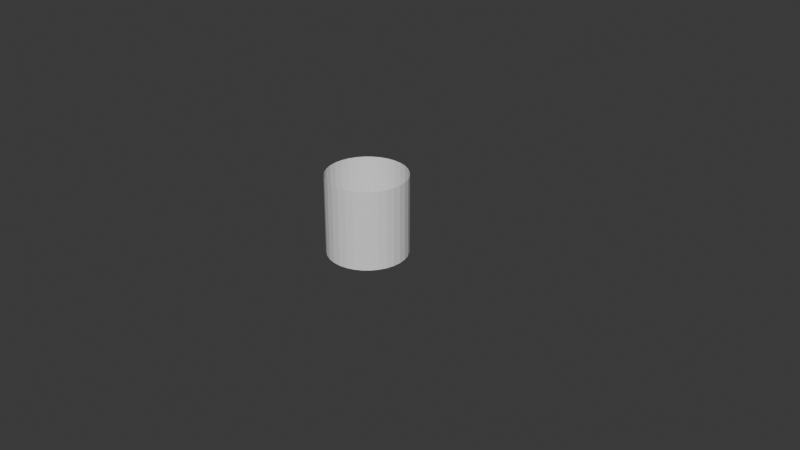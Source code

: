 # Source: AstronomersBar.blend  (saved by Blender 4.4.32; exported with 4.5.12 LTS)
import bpy
from mathutils import Matrix  # noqa: F401  (used for matrix-valued properties, if any)

bpy.ops.wm.read_factory_settings(use_empty=True)
scene = bpy.context.scene
scene.name = 'Scene'

# ---- collections
col_collection = bpy.data.collections.new('Collection'); scene.collection.children.link(col_collection)

# ---- world
world_world = bpy.data.worlds.new('World'); scene.world = world_world
world_world.use_nodes = True; world_world.node_tree.nodes.clear()
_N = world_world.node_tree.nodes; _L = world_world.node_tree.links
n0 = _N.new('ShaderNodeOutputWorld'); n0.name = 'World Output'; n0.location = (300, 300)
n1 = _N.new('ShaderNodeBackground'); n1.name = 'Background'; n1.location = (10, 300)
n1.inputs[0].default_value = (0.05088, 0.05088, 0.05088, 1.0)
_L.new(n1.outputs[0], n0.inputs[0])
n0.is_active_output = True
world_world.color = (0.05088, 0.05088, 0.05088)
world_world.sun_shadow_jitter_overblur = 0.0

# ---- meshes
me_circle_001 = bpy.data.meshes.new('Circle.001')
me_circle_001.from_pydata([(0.0, 4.572, 0.0), (-0.892, 4.484, 0.0), (-1.75, 4.224, 0.0), (-2.54, 3.801, 0.0), (-3.233, 3.233, 0.0), (-3.801, 2.54, 0.0), (-4.224, 1.75, 0.0), (-4.484, 0.892, 0.0), (-4.572, 0.0, 0.0), (-4.484, -0.892, 0.0), (-4.224, -1.75, 0.0), (-3.801, -2.54, 0.0), (-3.233, -3.233, 0.0), (-2.54, -3.801, 0.0), (-1.75, -4.224, 0.0), (-0.892, -4.484, 0.0), (0.0, -4.572, 0.0), (0.892, -4.484, 0.0), (1.75, -4.224, 0.0), (2.54, -3.801, 0.0), (3.233, -3.233, 0.0), (3.801, -2.54, 0.0), (4.224, -1.75, 0.0), (4.484, -0.892, 0.0), (4.572, 0.0, 0.0), (4.484, 0.892, 0.0), (4.224, 1.75, 0.0), (3.801, 2.54, 0.0), (3.233, 3.233, 0.0), (2.54, 3.801, 0.0), (1.75, 4.224, 0.0), (0.892, 4.484, 0.0), (0.0, 4.572, 9.144), (-0.892, 4.484, 9.144), (-1.75, 4.224, 9.144), (-2.54, 3.801, 9.144), (-3.233, 3.233, 9.144), (-3.801, 2.54, 9.144), (-4.224, 1.75, 9.144), (-4.484, 0.892, 9.144), (-4.572, 0.0, 9.144), (-4.484, -0.892, 9.144), (-4.224, -1.75, 9.144), (-3.801, -2.54, 9.144), (-3.233, -3.233, 9.144), (-2.54, -3.801, 9.144), (-1.75, -4.224, 9.144), (-0.892, -4.484, 9.144), (0.0, -4.572, 9.144), (0.892, -4.484, 9.144), (1.75, -4.224, 9.144), (2.54, -3.801, 9.144), (3.233, -3.233, 9.144), (3.801, -2.54, 9.144), (4.224, -1.75, 9.144), (4.484, -0.892, 9.144), (4.572, 0.0, 9.144), (4.484, 0.892, 9.144), (4.224, 1.75, 9.144), (3.801, 2.54, 9.144), (3.233, 3.233, 9.144), (2.54, 3.801, 9.144), (1.75, 4.224, 9.144), (0.892, 4.484, 9.144)], [], [(6, 7, 39, 38), (20, 21, 53, 52), (7, 8, 40, 39), (21, 22, 54, 53), (8, 9, 41, 40), (22, 23, 55, 54), (9, 10, 42, 41), (23, 24, 56, 55), (10, 11, 43, 42), (24, 25, 57, 56), (11, 12, 44, 43), (25, 26, 58, 57), (12, 13, 45, 44), (26, 27, 59, 58), (13, 14, 46, 45), (0, 1, 33, 32), (27, 28, 60, 59), (14, 15, 47, 46), (1, 2, 34, 33), (28, 29, 61, 60), (15, 16, 48, 47), (2, 3, 35, 34), (29, 30, 62, 61), (16, 17, 49, 48), (3, 4, 36, 35), (30, 31, 63, 62), (17, 18, 50, 49), (4, 5, 37, 36), (31, 0, 32, 63), (18, 19, 51, 50), (5, 6, 38, 37), (19, 20, 52, 51)])
_uv = me_circle_001.uv_layers.new(name='UVMap')
_uv.uv.foreach_set('vector', [0.0, 0.0, 0.0, 0.0, 0.0, 0.0, 0.0, 0.0, 0.0, 0.0, 0.0, 0.0, 0.0, 0.0, 0.0, 0.0, 0.0, 0.0, 0.0, 0.0, 0.0, 0.0, 0.0, 0.0, 0.0, 0.0, 0.0, 0.0, 0.0, 0.0, 0.0, 0.0, 0.0, 0.0, 0.0, 0.0, 0.0, 0.0, 0.0, 0.0, 0.0, 0.0, 0.0, 0.0, 0.0, 0.0, 0.0, 0.0, 0.0, 0.0, 0.0, 0.0, 0.0, 0.0, 0.0, 0.0, 0.0, 0.0, 0.0, 0.0, 0.0, 0.0, 0.0, 0.0, 0.0, 0.0, 0.0, 0.0, 0.0, 0.0, 0.0, 0.0, 0.0, 0.0, 0.0, 0.0, 0.0, 0.0, 0.0, 0.0, 0.0, 0.0, 0.0, 0.0, 0.0, 0.0, 0.0, 0.0, 0.0, 0.0, 0.0, 0.0, 0.0, 0.0, 0.0, 0.0, 0.0, 0.0, 0.0, 0.0, 0.0, 0.0, 0.0, 0.0, 0.0, 0.0, 0.0, 0.0, 0.0, 0.0, 0.0, 0.0, 0.0, 0.0, 0.0, 0.0, 0.0, 0.0, 0.0, 0.0, 0.0, 0.0, 0.0, 0.0, 0.0, 0.0, 0.0, 0.0, 0.0, 0.0, 0.0, 0.0, 0.0, 0.0, 0.0, 0.0, 0.0, 0.0, 0.0, 0.0, 0.0, 0.0, 0.0, 0.0, 0.0, 0.0, 0.0, 0.0, 0.0, 0.0, 0.0, 0.0, 0.0, 0.0, 0.0, 0.0, 0.0, 0.0, 0.0, 0.0, 0.0, 0.0, 0.0, 0.0, 0.0, 0.0, 0.0, 0.0, 0.0, 0.0, 0.0, 0.0, 0.0, 0.0, 0.0, 0.0, 0.0, 0.0, 0.0, 0.0, 0.0, 0.0, 0.0, 0.0, 0.0, 0.0, 0.0, 0.0, 0.0, 0.0, 0.0, 0.0, 0.0, 0.0, 0.0, 0.0, 0.0, 0.0, 0.0, 0.0, 0.0, 0.0, 0.0, 0.0, 0.0, 0.0, 0.0, 0.0, 0.0, 0.0, 0.0, 0.0, 0.0, 0.0, 0.0, 0.0, 0.0, 0.0, 0.0, 0.0, 0.0, 0.0, 0.0, 0.0, 0.0, 0.0, 0.0, 0.0, 0.0, 0.0, 0.0, 0.0, 0.0, 0.0, 0.0, 0.0, 0.0, 0.0, 0.0, 0.0, 0.0, 0.0, 0.0, 0.0, 0.0, 0.0, 0.0, 0.0, 0.0, 0.0, 0.0, 0.0, 0.0, 0.0, 0.0, 0.0])
me_circle_001.update()
me_circle_002 = bpy.data.meshes.new('Circle.002')
me_circle_002.from_pydata([(0.0, 14.19, 0.0), (-2.768, 13.92, 0.0), (-5.43, 13.11, 0.0), (-7.884, 11.8, 0.0), (-10.03, 10.03, 0.0), (-11.8, 7.884, 0.0), (-13.11, 5.43, 0.0), (-13.92, 2.768, 0.0), (-14.19, 0.0, 0.0), (-13.92, -2.768, 0.0), (-13.11, -5.43, 0.0), (-11.8, -7.884, 0.0), (-10.03, -10.03, 0.0), (-7.884, -11.8, 0.0), (-5.43, -13.11, 0.0), (-2.768, -13.92, 0.0), (0.0, -14.19, 0.0), (2.768, -13.92, 0.0), (5.43, -13.11, 0.0), (7.884, -11.8, 0.0), (10.03, -10.03, 0.0), (11.8, -7.884, 0.0), (13.11, -5.43, 0.0), (13.92, -2.768, 0.0), (14.19, 0.0, 0.0), (13.92, 2.768, 0.0), (13.11, 5.43, 0.0), (11.8, 7.884, 0.0), (10.03, 10.03, 0.0), (7.884, 11.8, 0.0), (5.43, 13.11, 0.0), (2.768, 13.92, 0.0)], [(1, 0), (2, 1), (3, 2), (4, 3), (5, 4), (6, 5), (7, 6), (8, 7), (9, 8), (10, 9), (11, 10), (12, 11), (13, 12), (14, 13), (15, 14), (16, 15), (17, 16), (18, 17), (19, 18), (20, 19), (21, 20), (22, 21), (23, 22), (24, 23), (25, 24), (26, 25), (27, 26), (28, 27), (29, 28), (30, 29), (31, 30), (0, 31)], [])
_uv = me_circle_002.uv_layers.new(name='UVMap')
_uv.uv.foreach_set('vector', [])
me_circle_002.update()
me_circle_003 = bpy.data.meshes.new('Circle.003')
me_circle_003.from_pydata([(0.0, 22.86, 0.0), (-4.46, 22.42, 0.0), (-8.748, 21.12, 0.0), (-12.7, 19.01, 0.0), (-16.16, 16.16, 0.0), (-19.01, 12.7, 0.0), (-21.12, 8.748, 0.0), (-22.42, 4.46, 0.0), (-22.86, 0.0, 0.0), (-22.42, -4.46, 0.0), (-21.12, -8.748, 0.0), (-19.01, -12.7, 0.0), (-16.16, -16.16, 0.0), (-12.7, -19.01, 0.0), (-8.748, -21.12, 0.0), (-4.46, -22.42, 0.0), (0.0, -22.86, 0.0), (4.46, -22.42, 0.0), (8.748, -21.12, 0.0), (12.7, -19.01, 0.0), (16.16, -16.16, 0.0), (19.01, -12.7, 0.0), (21.12, -8.748, 0.0), (22.42, -4.46, 0.0), (22.86, 0.0, 0.0), (22.42, 4.46, 0.0), (21.12, 8.748, 0.0), (19.01, 12.7, 0.0), (16.16, 16.16, 0.0), (12.7, 19.01, 0.0), (8.748, 21.12, 0.0), (4.46, 22.42, 0.0)], [(1, 0), (2, 1), (3, 2), (4, 3), (5, 4), (6, 5), (7, 6), (8, 7), (9, 8), (10, 9), (11, 10), (12, 11), (13, 12), (14, 13), (15, 14), (16, 15), (17, 16), (18, 17), (19, 18), (20, 19), (21, 20), (22, 21), (23, 22), (24, 23), (25, 24), (26, 25), (27, 26), (28, 27), (29, 28), (30, 29), (31, 30), (0, 31)], [])
_uv = me_circle_003.uv_layers.new(name='UVMap')
_uv.uv.foreach_set('vector', [])
me_circle_003.update()
me_vert = bpy.data.meshes.new('Vert')
me_vert.from_pydata([(0.0, 0.0, 0.0), (6.632, 0.0, 0.0)], [(0, 1)], [])
me_vert.update()

# ---- objects
ob_circle_001 = bpy.data.objects.new('Circle.001', me_circle_001)
ob_circle_002 = bpy.data.objects.new('Circle.002', me_circle_002)
ob_circle_003 = bpy.data.objects.new('Circle.003', me_circle_003)
ob_vert = bpy.data.objects.new('Vert', me_vert)
ob_empty = bpy.data.objects.new('Empty', None)

# ---- transforms, parenting, visibility, modifiers, constraints
ob_circle_001.location = (0.0, 0.0, 0.0)
ob_circle_002.location = (0.0, 0.0, 0.0)
ob_circle_002.scale = (1.181, 1.181, 1.0)
ob_circle_003.location = (0.0, 0.0, 0.0)
ob_vert.location = (22.84, 0.05859, 0.0)
ob_vert.scale = (1.379, 1.0, 1.0)
ob_empty.location = (0.0, 77.7, 11.18)
ob_empty.rotation_euler = (1.571, -0.0, -0.0)
ob_empty.scale = (9.469, 9.469, 9.469)
ob_empty.empty_display_type = 'IMAGE'
ob_empty.empty_display_size = 5.0

# ---- collection membership
col_collection.objects.link(ob_circle_001)
col_collection.objects.link(ob_circle_002)
col_collection.objects.link(ob_circle_003)
col_collection.objects.link(ob_vert)
col_collection.objects.link(ob_empty)

# ---- scene / render settings (as saved in the file)
scene.frame_start = 1; scene.frame_end = 250; scene.frame_set(1)
scene.render.engine = 'BLENDER_EEVEE_NEXT'
bpy.context.view_layer.update()

# ---- added for rendering (the .blend has no active camera and no usable light): camera, sun
cam_auto = bpy.data.cameras.new('AutoCamera')
cam_auto.lens = 50.0
cam_auto.sensor_width = 36.0
cam_auto.clip_end = 1168.84
ob_auto_camera = bpy.data.objects.new('AutoCamera', cam_auto)
scene.collection.objects.link(ob_auto_camera)
ob_auto_camera.location = (71.1616, -79.9207, 57.8525)
ob_auto_camera.rotation_euler = (1.09748, -7.21219e-08, 0.694738)
scene.camera = ob_auto_camera
light_auto_sun = bpy.data.lights.new('AutoSun', 'SUN')
light_auto_sun.energy = 3.0
light_auto_sun.angle = 0.0523599
ob_auto_sun = bpy.data.objects.new('AutoSun', light_auto_sun)
scene.collection.objects.link(ob_auto_sun)
ob_auto_sun.rotation_euler = (0.872665, 0.174533, 0.523599)
bpy.context.view_layer.update()

